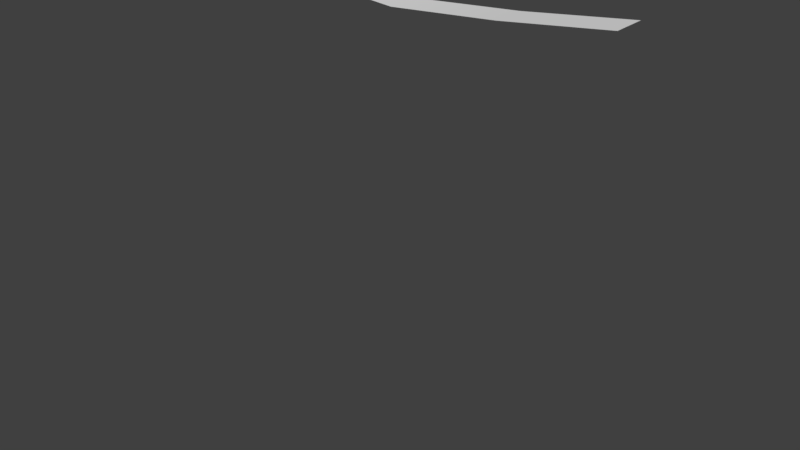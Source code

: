 # Source: lib_scenery.blend  (saved by Blender 2.78.4; exported with 4.5.12 LTS)
import bpy
from mathutils import Matrix  # noqa: F401  (used for matrix-valued properties, if any)

bpy.ops.wm.read_factory_settings(use_empty=True)
scene = bpy.context.scene
scene.name = 'posts'

# ---- collections
col_collection_1_001 = bpy.data.collections.new('Collection 1.001'); scene.collection.children.link(col_collection_1_001)
col_collection_1_001.hide_render = True
col_collection_1_001.hide_viewport = True
col_collection_11 = bpy.data.collections.new('Collection 11'); scene.collection.children.link(col_collection_11)

# ---- materials (node trees are filled in below, after node groups)
mat_cement_old_1 = bpy.data.materials.new('cement_old_1')
mat_cement_old_1.alpha_threshold = 0.0
mat_cement_old_1.use_transparent_shadow = False
mat_cement_old_1.roughness = 0.5
mat_cement_old_1.specular_intensity = 0.0
mat_cement_old_2 = bpy.data.materials.new('cement_old_2')
mat_cement_old_2.alpha_threshold = 0.0
mat_cement_old_2.use_transparent_shadow = False
mat_cement_old_2.roughness = 0.5
mat_cement_old_2.specular_intensity = 0.0
mat_post_wires_1 = bpy.data.materials.new('post_wires_1')
mat_post_wires_1.alpha_threshold = 0.0
mat_post_wires_1.use_transparent_shadow = False
mat_post_wires_1.roughness = 0.5
mat_post_wires_1.specular_intensity = 0.0

# ---- material node trees

# ---- world
world_world = bpy.data.worlds.new('World'); scene.world = world_world
world_world.color = (0.05088, 0.05088, 0.05088)
world_world.use_sun_shadow = False
world_world.sun_shadow_jitter_overblur = 0.0
world_world.cycles.sampling_method = 'MANUAL'

# ---- meshes
me_post_1 = bpy.data.meshes.new('post_1')
me_post_1.from_pydata([(0.0, 0.0, -4.0), (0.0, 0.0, 4.0), (0.0, 0.2, -4.0), (-2.794e-09, 0.1, 4.0), (0.1414, 0.1414, -4.0), (0.07071, 0.07071, 4.0), (0.2, -8.742e-09, -4.0), (0.1, -4.371e-09, 4.0), (0.1414, -0.1414, -4.0), (0.07071, -0.07071, 4.0), (-1.748e-08, -0.2, -4.0), (-1.154e-08, -0.1, 4.0), (-0.1414, -0.1414, -4.0), (-0.07071, -0.07071, 4.0), (-0.2, 2.385e-09, -4.0), (-0.1, 1.192e-09, 4.0), (-0.1414, 0.1414, -4.0), (-0.07071, 0.07071, 4.0), (-6.985e-10, 0.175, -2.0), (0.1237, 0.1237, -2.0), (0.175, -7.649e-09, -2.0), (0.1237, -0.1237, -2.0), (-1.6e-08, -0.175, -2.0), (-0.1237, -0.1237, -2.0), (-0.175, 2.087e-09, -2.0), (-0.1237, 0.1237, -2.0)], [], [(0, 2, 4), (1, 5, 3), (18, 3, 5, 19), (0, 4, 6), (1, 7, 5), (19, 5, 7, 20), (0, 6, 8), (1, 9, 7), (20, 7, 9, 21), (0, 8, 10), (1, 11, 9), (21, 9, 11, 22), (0, 10, 12), (1, 13, 11), (22, 11, 13, 23), (0, 12, 14), (1, 15, 13), (23, 13, 15, 24), (0, 14, 16), (1, 17, 15), (24, 15, 17, 25), (0, 16, 2), (1, 3, 17), (25, 17, 3, 18), (16, 25, 18, 2), (14, 24, 25, 16), (12, 23, 24, 14), (10, 22, 23, 12), (8, 21, 22, 10), (6, 20, 21, 8), (4, 19, 20, 6), (2, 18, 19, 4)])
me_post_1.polygons.foreach_set('use_smooth', [True] * 32)
me_post_1.polygons.foreach_set('material_index', [0, 1, 1, 0, 1, 1, 0, 1, 1, 0, 1, 1, 0, 1, 1, 0, 1, 1, 0, 1, 1, 0, 1, 1, 0, 0, 0, 0, 0, 0, 0, 0])
_uv = me_post_1.uv_layers.new(name='UVMap')
_uv.uv.foreach_set('vector', [0.5, 0.5, 0.5, 0.0, 0.8536, 0.1464, 0.5, 0.5, 0.8536, 0.8536, 0.5, 1.0, 0.5, -8.213, 0.5, 17.93, 0.1919, 17.93, -0.03912, -8.213, 0.5, 0.5, 0.8536, 0.1464, 1.0, 0.5, 0.5, 0.5, 1.0, 0.5, 0.8536, 0.8536, 1.039, -8.213, 0.8081, 17.93, 0.5, 17.93, 0.5, -8.213, 0.5, 0.5, 1.0, 0.5, 0.8536, 0.8536, 0.5, 0.5, 0.8536, 0.1464, 1.0, 0.5, 0.5, -8.213, 0.5, 17.93, 0.1919, 17.93, -0.03912, -8.213, 0.5, 0.5, 0.8536, 0.8536, 0.5, 1.0, 0.5, 0.5, 0.5, 0.0, 0.8536, 0.1464, 1.039, -8.213, 0.8081, 17.93, 0.5, 17.93, 0.5, -8.213, 0.5, 0.5, 0.5, 1.0, 0.1464, 0.8536, 0.5, 0.5, 0.1464, 0.1464, 0.5, 0.0, 0.5, -8.213, 0.5, 17.93, 0.1919, 17.93, -0.03912, -8.213, 0.5, 0.5, 0.1464, 0.8536, 0.0, 0.5, 0.5, 0.5, 0.0, 0.5, 0.1464, 0.1464, 1.039, -8.213, 0.8081, 17.93, 0.5, 17.93, 0.5, -8.213, 0.5, 0.5, 0.0, 0.5, 0.1464, 0.1464, 0.5, 0.5, 0.1464, 0.8536, 0.0, 0.5, 0.5, -8.213, 0.5, 17.93, 0.1919, 17.93, -0.03911, -8.213, 0.5, 0.5, 0.1464, 0.1464, 0.5, 0.0, 0.5, 0.5, 0.5, 1.0, 0.1464, 0.8536, 1.039, -8.213, 0.8081, 17.93, 0.5, 17.93, 0.5, -8.213, 1.116, -16.93, 1.039, -8.213, 0.5, -8.213, 0.5, -16.93, 0.5, -16.93, 0.5, -8.213, -0.03911, -8.213, -0.1161, -16.93, 1.116, -16.93, 1.039, -8.213, 0.5, -8.213, 0.5, -16.93, 0.5, -16.93, 0.5, -8.213, -0.03912, -8.213, -0.1161, -16.93, 1.116, -16.93, 1.039, -8.213, 0.5, -8.213, 0.5, -16.93, 0.5, -16.93, 0.5, -8.213, -0.03912, -8.213, -0.1161, -16.93, 1.116, -16.93, 1.039, -8.213, 0.5, -8.213, 0.5, -16.93, 0.5, -16.93, 0.5, -8.213, -0.03912, -8.213, -0.1161, -16.93])
me_post_1.materials.append(mat_cement_old_1)
me_post_1.materials.append(mat_cement_old_2)
me_post_1.use_remesh_preserve_volume = False
me_post_1.use_remesh_preserve_attributes = False
me_post_1.use_mirror_vertex_groups = False
me_post_1.update()
me_post_wires_1 = bpy.data.meshes.new('post_wires_1')
me_post_wires_1.from_pydata([(0.0, -0.4, 0.0), (10.0, -0.4, 0.0), (0.0, 0.4, 0.0), (10.0, 0.4, 0.0), (2.5, -0.4, -0.3), (5.0, -0.4, -0.5), (7.5, -0.4, -0.3), (7.5, 0.4, -0.3), (5.0, 0.4, -0.5), (2.5, 0.4, -0.3)], [], [(6, 1, 3, 7), (0, 4, 9, 2), (4, 5, 8, 9), (5, 6, 7, 8)])
me_post_wires_1.polygons.foreach_set('use_smooth', [True] * 4)
_uv = me_post_wires_1.uv_layers.new(name='UVMap')
_uv.uv.foreach_set('vector', [0.0, 0.0, 1.0, 0.0, 1.0, 1.0, 0.0, 1.0, 0.0, 0.0, 1.0, 0.0, 1.0, 1.0, 0.0, 1.0, 0.0, 0.0, 1.0, 0.0, 1.0, 1.0, 0.0, 1.0, 0.0, 0.0, 1.0, 0.0, 1.0, 1.0, 0.0, 1.0])
me_post_wires_1.materials.append(mat_post_wires_1)
me_post_wires_1.use_remesh_preserve_volume = False
me_post_wires_1.use_remesh_preserve_attributes = False
me_post_wires_1.use_mirror_vertex_groups = False
me_post_wires_1.update()

# ---- objects
ob_post_1 = bpy.data.objects.new('post_1', me_post_1)
ob_post_wires_1 = bpy.data.objects.new('post_wires_1', me_post_wires_1)

# ---- transforms, parenting, visibility, modifiers, constraints
ob_post_1.location = (0.0, 0.0, 4.0)
ob_post_1.lineart.crease_threshold = 0.0
ob_post_wires_1.location = (0.0, 0.0, 7.0)
ob_post_wires_1.lineart.crease_threshold = 0.0

# ---- collection membership
col_collection_1_001.objects.link(ob_post_1)
col_collection_11.objects.link(ob_post_wires_1)

# ---- scene / render settings (as saved in the file)
scene.frame_start = 1; scene.frame_end = 250; scene.frame_set(1)
scene.render.engine = 'BLENDER_EEVEE_NEXT'
scene.render.resolution_x = 1366
scene.render.resolution_y = 768
scene.render.resolution_percentage = 50
scene.render.dither_intensity = 0.0
scene.cycles.use_denoising = False
scene.cycles.samples = 128
scene.cycles.sampling_pattern = 'TABULATED_SOBOL'
scene.cycles.use_adaptive_sampling = False
scene.cycles.use_light_tree = False
scene.cycles.blur_glossy = 0.0
scene.cycles.sample_clamp_indirect = 0.0
scene.view_settings.view_transform = 'Standard'
bpy.context.view_layer.update()

# ---- added for rendering (the .blend has no active camera and no usable light): camera, sun
cam_auto = bpy.data.cameras.new('AutoCamera')
cam_auto.lens = 50.0
cam_auto.sensor_width = 36.0
cam_auto.clip_end = 1000.0
ob_auto_camera = bpy.data.objects.new('AutoCamera', cam_auto)
scene.collection.objects.link(ob_auto_camera)
ob_auto_camera.location = (18.7993, -16.6792, 12.6195)
ob_auto_camera.rotation_euler = (1.09748, -7.21219e-08, 0.694738)
scene.camera = ob_auto_camera
light_auto_sun = bpy.data.lights.new('AutoSun', 'SUN')
light_auto_sun.energy = 3.0
light_auto_sun.angle = 0.0523599
ob_auto_sun = bpy.data.objects.new('AutoSun', light_auto_sun)
scene.collection.objects.link(ob_auto_sun)
ob_auto_sun.rotation_euler = (0.872665, 0.174533, 0.523599)
bpy.context.view_layer.update()
